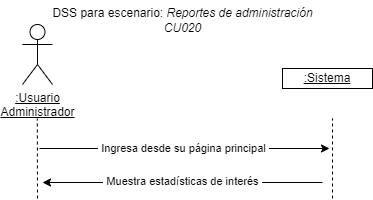

The diagram above was exported from draw.io. Its source (the exported page's mxGraphModel, read from the mxfile embedded in the PNG):
<mxGraphModel dx="548" dy="525" grid="1" gridSize="10" guides="1" tooltips="1" connect="1" arrows="1" fold="1" page="1" pageScale="1" pageWidth="1169" pageHeight="827" math="0" shadow="0">
  <root>
    <mxCell id="0" />
    <mxCell id="1" parent="0" />
    <mxCell id="eYvOz5LfTEGng6jtbtlz-1" value="&lt;u&gt;:Usuario&lt;br&gt;Administrador&lt;br&gt;&lt;/u&gt;" style="shape=umlActor;verticalLabelPosition=bottom;verticalAlign=top;html=1;outlineConnect=0;" vertex="1" parent="1">
      <mxGeometry x="70" y="96" width="30" height="60" as="geometry" />
    </mxCell>
    <mxCell id="eYvOz5LfTEGng6jtbtlz-5" value="&lt;u&gt;:Sistema&lt;/u&gt;" style="rounded=0;whiteSpace=wrap;html=1;" vertex="1" parent="1">
      <mxGeometry x="330" y="140" width="90" height="20" as="geometry" />
    </mxCell>
    <mxCell id="eYvOz5LfTEGng6jtbtlz-6" value="" style="endArrow=none;dashed=1;html=1;rounded=0;entryX=0.5;entryY=0.5;entryDx=0;entryDy=0;entryPerimeter=0;" edge="1" parent="1">
      <mxGeometry width="50" height="50" relative="1" as="geometry">
        <mxPoint x="85" y="270" as="sourcePoint" />
        <mxPoint x="84.83" y="190" as="targetPoint" />
      </mxGeometry>
    </mxCell>
    <mxCell id="eYvOz5LfTEGng6jtbtlz-7" value="" style="endArrow=none;dashed=1;html=1;rounded=0;entryX=0.5;entryY=0.5;entryDx=0;entryDy=0;entryPerimeter=0;" edge="1" parent="1">
      <mxGeometry width="50" height="50" relative="1" as="geometry">
        <mxPoint x="380" y="270" as="sourcePoint" />
        <mxPoint x="380" y="190" as="targetPoint" />
      </mxGeometry>
    </mxCell>
    <mxCell id="eYvOz5LfTEGng6jtbtlz-8" value="" style="endArrow=classic;html=1;rounded=0;" edge="1" parent="1">
      <mxGeometry width="50" height="50" relative="1" as="geometry">
        <mxPoint x="87" y="220" as="sourcePoint" />
        <mxPoint x="377" y="220" as="targetPoint" />
      </mxGeometry>
    </mxCell>
    <mxCell id="eYvOz5LfTEGng6jtbtlz-9" value="&amp;nbsp;Ingresa desde su página principal&amp;nbsp;" style="edgeLabel;html=1;align=center;verticalAlign=middle;resizable=0;points=[];" vertex="1" connectable="0" parent="eYvOz5LfTEGng6jtbtlz-8">
      <mxGeometry x="-0.2059" relative="1" as="geometry">
        <mxPoint x="28" as="offset" />
      </mxGeometry>
    </mxCell>
    <mxCell id="eYvOz5LfTEGng6jtbtlz-10" value="" style="endArrow=classic;html=1;rounded=0;" edge="1" parent="1">
      <mxGeometry width="50" height="50" relative="1" as="geometry">
        <mxPoint x="370" y="254" as="sourcePoint" />
        <mxPoint x="90" y="254" as="targetPoint" />
      </mxGeometry>
    </mxCell>
    <mxCell id="eYvOz5LfTEGng6jtbtlz-11" value="&amp;nbsp;Muestra estadísticas de interés&amp;nbsp;" style="edgeLabel;html=1;align=center;verticalAlign=middle;resizable=0;points=[];" vertex="1" connectable="0" parent="eYvOz5LfTEGng6jtbtlz-10">
      <mxGeometry x="0.0711" y="-1" relative="1" as="geometry">
        <mxPoint x="10" as="offset" />
      </mxGeometry>
    </mxCell>
    <mxCell id="eYvOz5LfTEGng6jtbtlz-12" value="&lt;font&gt;DSS para escenario:&amp;nbsp;&lt;/font&gt;&lt;i&gt;&lt;font&gt;&lt;/font&gt;&lt;font&gt;&lt;font&gt;&lt;font&gt;Reportes de administración&lt;/font&gt;&lt;br&gt;&lt;/font&gt;&lt;font&gt;CU020&lt;/font&gt;&lt;/font&gt;&lt;br&gt;&lt;/i&gt;" style="text;html=1;align=center;verticalAlign=middle;resizable=0;points=[];autosize=1;strokeColor=none;fillColor=none;" vertex="1" parent="1">
      <mxGeometry x="90" y="72" width="280" height="40" as="geometry" />
    </mxCell>
  </root>
</mxGraphModel>